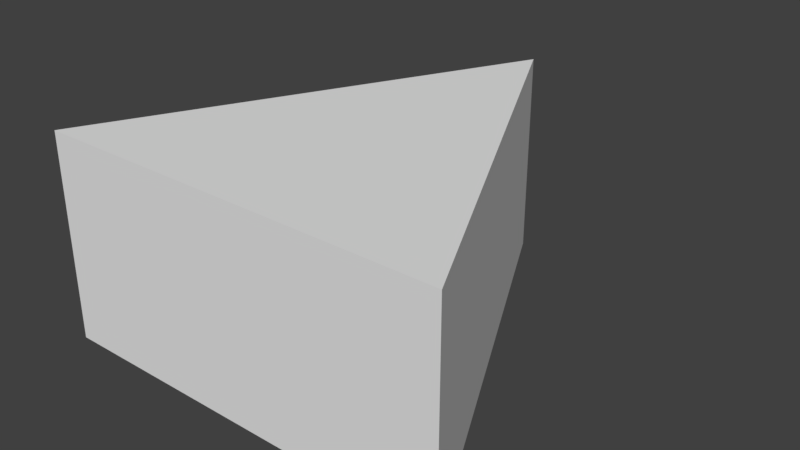 # Source: triangle.blend  (saved by Blender 2.79.0; exported with 4.5.12 LTS)
import bpy
from mathutils import Matrix  # noqa: F401  (used for matrix-valued properties, if any)

bpy.ops.wm.read_factory_settings(use_empty=True)
scene = bpy.context.scene
scene.name = 'Scene'

# ---- collections
col_collection_1 = bpy.data.collections.new('Collection 1'); scene.collection.children.link(col_collection_1)

# ---- world
world_world = bpy.data.worlds.new('World'); scene.world = world_world
world_world.color = (0.05088, 0.05088, 0.05088)
world_world.use_sun_shadow = False
world_world.sun_shadow_jitter_overblur = 0.0
world_world.cycles.sampling_method = 'MANUAL'

# ---- meshes
me_triangle = bpy.data.meshes.new('Triangle')
me_triangle.from_pydata([(-1.0, -0.6944, 0.009259), (1.0, -0.6944, 0.009259), (1.0, -0.6944, 1.009), (0.0, 1.306, 1.009), (-1.0, -0.6944, 1.009), (0.0, 1.306, 0.009259)], [], [(5, 1, 0), (3, 5, 0, 4), (4, 2, 3), (2, 1, 5, 3), (4, 0, 1, 2)])
me_triangle.use_remesh_preserve_volume = False
me_triangle.use_remesh_preserve_attributes = False
me_triangle.use_mirror_vertex_groups = False
me_triangle.update()
me_collision = bpy.data.meshes.new('Collision')
me_collision.from_pydata([(0.0, 1.306, 0.009259), (1.0, -0.6944, 0.009259), (-1.0, -0.6944, 0.009259)], [], [(0, 1, 2)])
me_collision.use_remesh_preserve_volume = False
me_collision.use_remesh_preserve_attributes = False
me_collision.use_mirror_vertex_groups = False
me_collision.update()

# ---- objects
ob_triangle = bpy.data.objects.new('Triangle', me_triangle)
ob_collision = bpy.data.objects.new('Collision', me_collision)

# ---- transforms, parenting, visibility, modifiers, constraints
ob_triangle.location = (0.0, 0.0, 0.0)
ob_triangle.lineart.crease_threshold = 0.0
ob_collision.parent = ob_triangle
ob_collision.location = (0.0, 0.0, 0.0)
ob_collision.lineart.crease_threshold = 0.0

# ---- collection membership
col_collection_1.objects.link(ob_triangle)
col_collection_1.objects.link(ob_collision)

# ---- scene / render settings (as saved in the file)
scene.frame_start = 1; scene.frame_end = 250; scene.frame_set(1)
scene.render.engine = 'CYCLES'
scene.render.resolution_percentage = 50
scene.render.dither_intensity = 0.0
scene.cycles.use_denoising = False
scene.cycles.samples = 128
scene.cycles.sampling_pattern = 'TABULATED_SOBOL'
scene.cycles.use_adaptive_sampling = False
scene.cycles.use_light_tree = False
scene.cycles.blur_glossy = 0.0
scene.cycles.sample_clamp_indirect = 0.0
scene.view_settings.view_transform = 'Standard'
bpy.context.view_layer.update()

# ---- added for rendering (the .blend has no active camera and no usable light): camera, sun
cam_auto = bpy.data.cameras.new('AutoCamera')
cam_auto.lens = 50.0
cam_auto.sensor_width = 36.0
cam_auto.clip_end = 1000.0
ob_auto_camera = bpy.data.objects.new('AutoCamera', cam_auto)
scene.collection.objects.link(ob_auto_camera)
ob_auto_camera.location = (2.77567, -3.02525, 2.7298)
ob_auto_camera.rotation_euler = (1.09748, -7.21219e-08, 0.694738)
scene.camera = ob_auto_camera
light_auto_sun = bpy.data.lights.new('AutoSun', 'SUN')
light_auto_sun.energy = 3.0
light_auto_sun.angle = 0.0523599
ob_auto_sun = bpy.data.objects.new('AutoSun', light_auto_sun)
scene.collection.objects.link(ob_auto_sun)
ob_auto_sun.rotation_euler = (0.872665, 0.174533, 0.523599)
bpy.context.view_layer.update()

